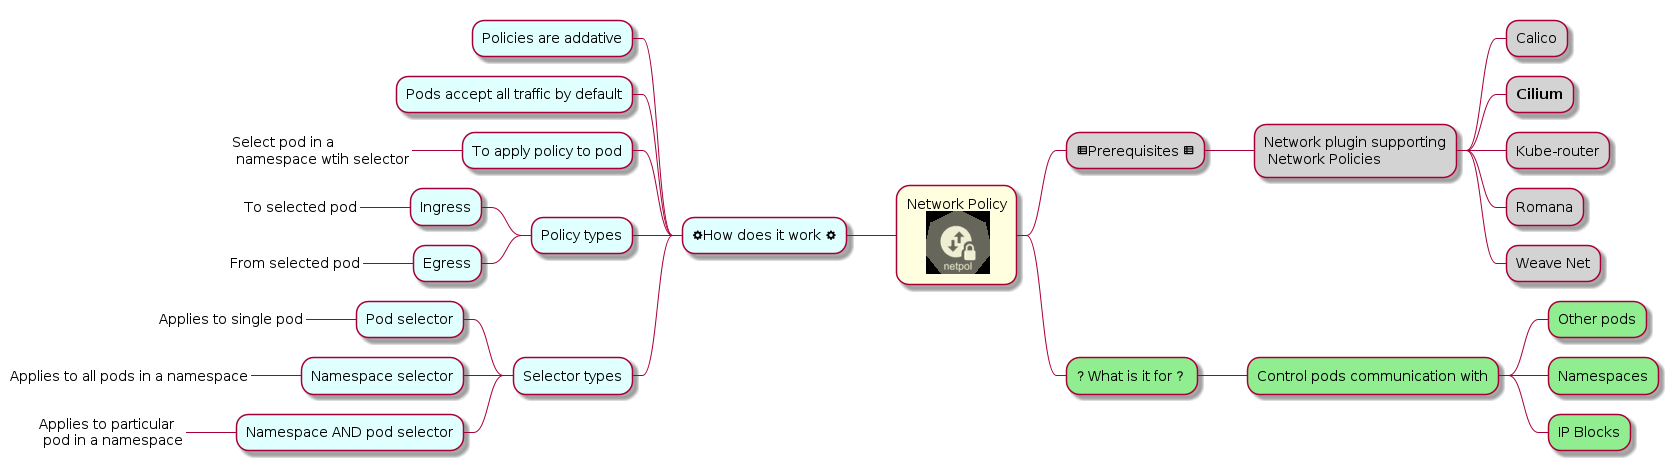

The diagram above was rendered by PlantUML. Its source (embedded in the PNG):
@startmindmap k8s-network-policy
'Icons
!include <kubernetes/k8s-sprites-labeled-25pct>

*[#lightyellow] Network Policy\n     <$netpol>

**[#lightgray] <&spreadsheet>Prerequisites <&spreadsheet>
***[#lightgray] Network plugin supporting\n Network Policies
****[#lightgray] Calico
****[#lightgray] **Cilium**
****[#lightgray] Kube-router
****[#lightgray] Romana
****[#lightgray] Weave Net

**[#lightgreen] <&question-mark>What is it for <&question-mark>
***[#lightgreen] Control pods communication with
****[#lightgreen] Other pods
****[#lightgreen] Namespaces
****[#lightgreen] IP Blocks

left side

**[#LightCyan] <&cog>How does it work <&cog>
***[#LightCyan] Policies are addative
***[#LightCyan] Pods accept all traffic by default
***[#LightCyan] To apply policy to pod
****[#LightCyan]_ Select pod in a\n namespace wtih selector
***[#LightCyan] Policy types
****[#LightCyan] Ingress
*****[#LightCyan]_ To selected pod
****[#LightCyan] Egress
*****[#LightCyan]_ From selected pod
***[#LightCyan] Selector types
****[#LightCyan] Pod selector
*****[#LightCyan]_ Applies to single pod
****[#LightCyan] Namespace selector
*****[#LightCyan]_ Applies to all pods in a namespace
****[#LightCyan] Namespace AND pod selector
*****[#LightCyan]_ Applies to particular\n pod in a namespace
@endmindmap